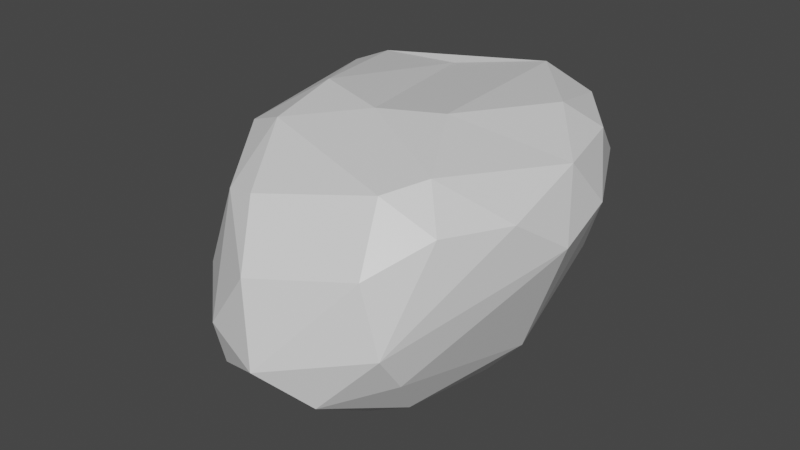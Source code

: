 # Source: rock2.blend  (saved by Blender 3.2.14; exported with 4.5.12 LTS)
import bpy
from mathutils import Matrix  # noqa: F401  (used for matrix-valued properties, if any)

bpy.ops.wm.read_factory_settings(use_empty=True)
scene = bpy.context.scene
scene.name = 'Scene'

# ---- collections
col_collection = bpy.data.collections.new('Collection'); scene.collection.children.link(col_collection)

# ---- materials (node trees are filled in below, after node groups)
mat_material = bpy.data.materials.new('Material')
mat_material.alpha_threshold = 0.0
mat_material.use_transparent_shadow = False
mat_material.line_color = (0.0, 0.0, 0.0, 1.0)

# ---- material node trees
mat_material.use_nodes = True; mat_material.node_tree.nodes.clear()
_N = mat_material.node_tree.nodes; _L = mat_material.node_tree.links
n0 = _N.new('ShaderNodeOutputMaterial'); n0.name = 'Material Output'; n0.location = (300, 300)
n1 = _N.new('ShaderNodeBsdfPrincipled'); n1.name = 'Principled BSDF'; n1.location = (10, 300)
n1.distribution = 'GGX'
n1.subsurface_method = 'RANDOM_WALK_SKIN'
n1.inputs[2].default_value = 0.4
n1.inputs[3].default_value = 1.45
n1.inputs[27].default_value = (0.0, 0.0, 0.0, 1.0)
n1.inputs[28].default_value = 1.0
_L.new(n1.outputs[0], n0.inputs[0])
n0.is_active_output = True

# ---- world
world_world = bpy.data.worlds.new('World'); scene.world = world_world
world_world.use_nodes = True; world_world.node_tree.nodes.clear()
_N = world_world.node_tree.nodes; _L = world_world.node_tree.links
n0 = _N.new('ShaderNodeOutputWorld'); n0.name = 'World Output'; n0.location = (300, 300)
n1 = _N.new('ShaderNodeBackground'); n1.name = 'Background'; n1.location = (10, 300)
n1.inputs[0].default_value = (0.05088, 0.05088, 0.05088, 1.0)
_L.new(n1.outputs[0], n0.inputs[0])
n0.is_active_output = True
world_world.color = (0.05088, 0.05088, 0.05088)
world_world.use_sun_shadow = False
world_world.sun_shadow_jitter_overblur = 0.0

# ---- meshes
me_cube = bpy.data.meshes.new('Cube')
me_cube.from_pydata([(-0.8369, 0.1492, -0.4596), (-0.8535, 0.1769, -0.7328), (0.8756, 0.1613, -0.09543), (-0.2596, -0.7657, -1.399), (0.8967, 0.04295, -1.313), (-0.369, -0.9302, -0.1786), (0.9126, -1.174, -1.33), (0.6082, -1.137, -1.517), (0.1152, -1.421, -1.35), (1.008, -1.511, -0.8469), (0.1873, -1.489, -0.2449), (0.7147, 0.7123, -0.831), (0.5546, 0.9123, -0.6548), (0.4543, -1.806, -0.9902), (0.5692, -0.2902, -1.595), (-0.5608, 0.7287, -0.8722), (-0.1396, 0.9153, -0.8705), (-0.03985, 0.8447, -1.09), (-0.1994, -0.5198, -0.02405), (-0.6133, 0.1654, -0.1792), (-0.05242, 0.4179, -0.1465), (1.083, -0.4288, -1.26), (0.7503, 0.3514, -1.208), (1.07, -1.176, -0.3257), (-0.4238, 0.2351, -1.407), (-0.1913, 0.3391, -1.452), (0.2072, 0.6802, -1.241), (0.1245, -1.668, -1.138), (0.08434, -1.703, -0.9062), (-0.01574, -1.44, -0.2968), (0.789, -1.256, -0.1603), (0.9233, -1.036, -0.1123), (0.4828, 0.9127, -0.4252), (0.411, 0.713, -0.1125), (0.8847, -1.502, -0.4758), (0.3411, -1.723, -0.5514), (0.6943, -1.619, -1.192), (1.006, -1.354, -1.066), (0.1324, -0.6979, -1.599), (0.9057, -0.5021, -1.46), (-0.5105, -0.8313, -1.093), (-0.6181, -0.7016, -0.5391), (-0.3432, -1.26, -1.024), (-0.2623, -1.384, -0.8197), (-0.5639, 0.02887, -1.258), (-0.3892, 0.7922, -0.4342), (-0.317, 0.6737, -1.243), (-0.5221, 0.3544, -0.1512), (0.1615, 0.9229, -0.4228), (-0.5579, 0.4793, -1.227), (-0.7713, 0.4707, -0.7708), (-0.7046, 0.5421, -0.4214), (1.075, 0.2619, -0.2224), (1.209, -0.2542, -0.2188), (0.9748, 0.5497, -0.4656), (1.267, -0.02586, -0.5013), (1.334, -0.4577, -0.5756), (1.05, 0.2035, -0.923), (1.241, -0.7911, -0.3477), (0.7709, 0.6444, -0.2004), (-0.09908, -1.016, -0.07183), (0.2615, -0.6689, -0.03578), (0.6245, -0.5304, -0.02057)], [], [(9, 36, 37), (35, 28, 13), (13, 27, 36), (34, 9, 23), (14, 38, 25), (38, 24, 25), (7, 38, 14), (39, 14, 4), (6, 7, 39), (13, 9, 34, 35), (38, 8, 3), (38, 3, 24), (3, 44, 24), (40, 41, 1), (42, 41, 40), (1, 41, 0), (42, 43, 41), (8, 42, 3), (43, 29, 5), (41, 5, 0), (44, 40, 1), (45, 15, 51), (48, 16, 45), (33, 45, 47), (33, 32, 48), (16, 12, 17), (12, 11, 26), (26, 25, 46), (1, 49, 44), (15, 49, 50), (52, 55, 54), (55, 57, 54), (56, 21, 55), (33, 59, 32), (2, 53, 52), (31, 58, 53), (58, 56, 53), (56, 37, 21), (21, 4, 57), (54, 11, 12), (59, 54, 12), (19, 18, 47), (5, 18, 19), (5, 60, 18), (20, 62, 33), (18, 20, 47), (23, 31, 30, 34), (9, 13, 36), (34, 30, 10, 35), (8, 7, 36, 27), (10, 29, 35), (35, 29, 28), (13, 28, 27), (43, 42, 27, 28), (37, 36, 6), (6, 36, 7), (23, 9, 58), (39, 7, 14), (22, 4, 26), (26, 4, 14), (21, 39, 4), (21, 6, 39), (7, 8, 38), (26, 14, 25), (3, 40, 44), (3, 42, 40), (8, 27, 42), (46, 15, 16, 17), (43, 28, 29), (41, 43, 5), (0, 5, 19), (45, 16, 15), (0, 19, 47, 51), (15, 46, 49), (12, 16, 48, 32), (20, 33, 47), (47, 45, 51), (33, 48, 45), (25, 24, 49, 46), (17, 12, 26), (11, 22, 26), (17, 26, 46), (1, 0, 51, 50), (44, 49, 24), (1, 50, 49), (51, 15, 50), (55, 52, 53, 56), (59, 52, 54), (22, 11, 57, 4), (54, 57, 11), (55, 21, 57), (33, 2, 59), (59, 2, 52), (2, 62, 53), (62, 31, 53), (31, 23, 58), (58, 9, 56), (9, 37, 56), (21, 37, 6), (60, 5, 29, 10), (32, 59, 12), (18, 61, 20), (18, 60, 61), (20, 61, 62), (30, 61, 60, 10), (31, 62, 61, 30), (33, 62, 2)])
_uv = me_cube.uv_layers.new(name='UVMap')
_uv.uv.foreach_set('vector', [0.6857, 0.6309, 0.7509, 0.7032, 0.676, 0.6867, 0.8057, 0.5549, 0.8563, 0.6476, 0.7935, 0.6595, 0.7935, 0.6595, 0.848, 0.7033, 0.7509, 0.7032, 0.6972, 0.5559, 0.6857, 0.6309, 0.646, 0.54, 0.5068, 0.8357, 0.5292, 0.9228, 0.3897, 0.8963, 0.5292, 0.9228, 0.3834, 0.9481, 0.3897, 0.8963, 0.5966, 0.8735, 0.5292, 0.9228, 0.5068, 0.8357, 0.5503, 0.7909, 0.5068, 0.8357, 0.4901, 0.749, 0.6164, 0.8218, 0.5966, 0.8735, 0.5503, 0.7909, 0.7935, 0.6595, 0.6857, 0.6309, 0.6972, 0.5559, 0.8057, 0.5549, 0.5292, 0.9228, 0.6143, 0.9663, 0.519, 0.9841, 0.5292, 0.9228, 0.519, 0.9841, 0.3834, 0.9481, 0.519, 0.9841, 0.3798, 1.0, 0.3834, 0.9481, 0.4984, 0.05724, 0.4977, 0.169, 0.3844, 0.1139, 0.5644, 0.067, 0.4977, 0.169, 0.4984, 0.05724, 0.3844, 0.1139, 0.4977, 0.169, 0.39, 0.1716, 0.5644, 0.067, 0.5804, 0.1214, 0.4977, 0.169, 0.6127, 0.0, 0.5644, 0.067, 0.5176, 0.0, 0.5804, 0.1214, 0.6107, 0.2525, 0.5215, 0.24, 0.4977, 0.169, 0.5215, 0.24, 0.39, 0.1716, 0.3841, 0.01191, 0.4984, 0.05724, 0.3844, 0.1139, 0.2293, 0.575, 0.2012, 0.6418, 0.1682, 0.576, 0.3184, 0.5742, 0.2663, 0.6372, 0.2293, 0.575, 0.3677, 0.5124, 0.2293, 0.575, 0.1794, 0.519, 0.3677, 0.5124, 0.3682, 0.5807, 0.3184, 0.5742, 0.2663, 0.6372, 0.3754, 0.6223, 0.2761, 0.6765, 0.3754, 0.6223, 0.4041, 0.6655, 0.3071, 0.7207, 0.3071, 0.7207, 0.2286, 0.75, 0.2239, 0.7067, 0.125, 0.6394, 0.1753, 0.704, 0.125, 0.743, 0.2012, 0.6418, 0.1753, 0.704, 0.1563, 0.6315, 0.485, 0.5625, 0.5152, 0.616, 0.4511, 0.6008, 0.5152, 0.616, 0.4838, 0.6705, 0.4511, 0.6008, 0.5608, 0.6152, 0.5555, 0.7369, 0.5152, 0.616, 0.3677, 0.5124, 0.4215, 0.5518, 0.3682, 0.5807, 0.4841, 0.5205, 0.544, 0.559, 0.485, 0.5625, 0.6053, 0.475, 0.5969, 0.5619, 0.544, 0.559, 0.5969, 0.5619, 0.5608, 0.6152, 0.544, 0.559, 0.5608, 0.6152, 0.676, 0.6867, 0.5555, 0.7369, 0.5555, 0.7369, 0.4901, 0.749, 0.4838, 0.6705, 0.4511, 0.6008, 0.4041, 0.6655, 0.3754, 0.6223, 0.4215, 0.5518, 0.4511, 0.6008, 0.3754, 0.6223, 0.3792, 0.2489, 0.4923, 0.3081, 0.3778, 0.3123, 0.5215, 0.24, 0.4923, 0.3081, 0.3792, 0.2489, 0.5215, 0.24, 0.5476, 0.2931, 0.4923, 0.3081, 0.3832, 0.3839, 0.5246, 0.4526, 0.3812, 0.4909, 0.4923, 0.3081, 0.3832, 0.3839, 0.3778, 0.3123, 0.646, 0.54, 0.649, 0.5, 0.6953, 0.5, 0.6972, 0.5559, 0.6857, 0.6309, 0.7935, 0.6595, 0.7509, 0.7032, 0.6972, 0.5559, 0.6953, 0.5, 0.8013, 0.5, 0.8057, 0.5549, 0.8413, 0.75, 0.764, 0.75, 0.7509, 0.7032, 0.848, 0.7033, 0.8013, 0.5, 0.8628, 0.5025, 0.8057, 0.5549, 0.8057, 0.5549, 0.8628, 0.5025, 0.8563, 0.6476, 0.7935, 0.6595, 0.8563, 0.6476, 0.848, 0.7033, 0.5804, 0.1214, 0.5644, 0.067, 0.625, 0.05109, 0.625, 0.1014, 0.676, 0.6867, 0.7509, 0.7032, 0.6981, 0.738, 0.6981, 0.738, 0.7509, 0.7032, 0.764, 0.75, 0.646, 0.54, 0.6857, 0.6309, 0.5969, 0.5619, 0.5503, 0.7909, 0.5966, 0.8735, 0.5068, 0.8357, 0.4392, 0.7395, 0.4901, 0.749, 0.379, 0.8158, 0.379, 0.8158, 0.4901, 0.749, 0.5068, 0.8357, 0.5555, 0.7369, 0.5503, 0.7909, 0.4901, 0.749, 0.5555, 0.7369, 0.6164, 0.8218, 0.5503, 0.7909, 0.5966, 0.8735, 0.6143, 0.9663, 0.5292, 0.9228, 0.379, 0.8158, 0.5068, 0.8357, 0.3897, 0.8963, 0.5176, 0.0, 0.4984, 0.05724, 0.3841, 0.01191, 0.5176, 0.0, 0.5644, 0.067, 0.4984, 0.05724, 0.6127, 0.0, 0.625, 0.05109, 0.5644, 0.067, 0.2239, 0.7067, 0.2012, 0.6418, 0.2663, 0.6372, 0.2761, 0.6765, 0.5804, 0.1214, 0.625, 0.1014, 0.6107, 0.2525, 0.4977, 0.169, 0.5804, 0.1214, 0.5215, 0.24, 0.39, 0.1716, 0.5215, 0.24, 0.3792, 0.2489, 0.2293, 0.575, 0.2663, 0.6372, 0.2012, 0.6418, 0.125, 0.5777, 0.1345, 0.5113, 0.1794, 0.519, 0.1682, 0.576, 0.2012, 0.6418, 0.2239, 0.7067, 0.1753, 0.704, 0.3754, 0.6223, 0.2663, 0.6372, 0.3184, 0.5742, 0.3682, 0.5807, 0.2558, 0.5, 0.3677, 0.5124, 0.1794, 0.519, 0.1794, 0.519, 0.2293, 0.575, 0.1682, 0.576, 0.3677, 0.5124, 0.3184, 0.5742, 0.2293, 0.575, 0.2286, 0.75, 0.1769, 0.75, 0.1753, 0.704, 0.2239, 0.7067, 0.2761, 0.6765, 0.3754, 0.6223, 0.3071, 0.7207, 0.4041, 0.6655, 0.4392, 0.7395, 0.3071, 0.7207, 0.2761, 0.6765, 0.3071, 0.7207, 0.2239, 0.7067, 0.125, 0.6394, 0.125, 0.5777, 0.1682, 0.576, 0.1563, 0.6315, 0.125, 0.743, 0.1753, 0.704, 0.1769, 0.75, 0.125, 0.6394, 0.1563, 0.6315, 0.1753, 0.704, 0.1682, 0.576, 0.2012, 0.6418, 0.1563, 0.6315, 0.5152, 0.616, 0.485, 0.5625, 0.544, 0.559, 0.5608, 0.6152, 0.4215, 0.5518, 0.485, 0.5625, 0.4511, 0.6008, 0.4392, 0.7395, 0.4041, 0.6655, 0.4838, 0.6705, 0.4901, 0.749, 0.4511, 0.6008, 0.4838, 0.6705, 0.4041, 0.6655, 0.5152, 0.616, 0.5555, 0.7369, 0.4838, 0.6705, 0.3677, 0.5124, 0.4841, 0.5205, 0.4215, 0.5518, 0.4215, 0.5518, 0.4841, 0.5205, 0.485, 0.5625, 0.4841, 0.5205, 0.5246, 0.4526, 0.544, 0.559, 0.5246, 0.4526, 0.6053, 0.475, 0.544, 0.559, 0.6053, 0.475, 0.646, 0.54, 0.5969, 0.5619, 0.5969, 0.5619, 0.6857, 0.6309, 0.5608, 0.6152, 0.6857, 0.6309, 0.676, 0.6867, 0.5608, 0.6152, 0.5555, 0.7369, 0.676, 0.6867, 0.6981, 0.738, 0.5476, 0.2931, 0.5215, 0.24, 0.6107, 0.2525, 0.6141, 0.3131, 0.3682, 0.5807, 0.4215, 0.5518, 0.3754, 0.6223, 0.4923, 0.3081, 0.5198, 0.3816, 0.3832, 0.3839, 0.4923, 0.3081, 0.5476, 0.2931, 0.5198, 0.3816, 0.3832, 0.3839, 0.5198, 0.3816, 0.5246, 0.4526, 0.623, 0.4266, 0.5198, 0.3816, 0.5476, 0.2931, 0.6141, 0.3131, 0.6053, 0.475, 0.5246, 0.4526, 0.5198, 0.3816, 0.623, 0.4266, 0.3812, 0.4909, 0.5246, 0.4526, 0.4841, 0.5205])
me_cube.materials.append(mat_material)
me_cube.use_mirror_vertex_groups = False
me_cube.update()

# ---- objects
ob_cube = bpy.data.objects.new('Cube', me_cube)

# ---- transforms, parenting, visibility, modifiers, constraints
ob_cube.location = (0.0, 0.0, 0.0)
ob_cube.lock_rotations_4d = False
ob_cube.empty_display_type = 'ARROWS'
ob_cube.lineart.crease_threshold = 0.0

# ---- collection membership
col_collection.objects.link(ob_cube)

# ---- scene / render settings (as saved in the file)
scene.frame_start = 1; scene.frame_end = 250; scene.frame_set(1)
scene.render.engine = 'BLENDER_EEVEE_NEXT'
scene.cycles.sampling_pattern = 'TABULATED_SOBOL'
scene.cycles.use_light_tree = False
scene.view_settings.view_transform = 'Filmic'
bpy.context.view_layer.update()

# ---- added for rendering (the .blend has no active camera and no usable light): camera, sun
cam_auto = bpy.data.cameras.new('AutoCamera')
cam_auto.lens = 50.0
cam_auto.sensor_width = 36.0
cam_auto.clip_end = 1000.0
ob_auto_camera = bpy.data.objects.new('AutoCamera', cam_auto)
scene.collection.objects.link(ob_auto_camera)
ob_auto_camera.location = (3.79024, -4.70172, 2.0304)
ob_auto_camera.rotation_euler = (1.09748, -7.21219e-08, 0.694738)
scene.camera = ob_auto_camera
light_auto_sun = bpy.data.lights.new('AutoSun', 'SUN')
light_auto_sun.energy = 3.0
light_auto_sun.angle = 0.0523599
ob_auto_sun = bpy.data.objects.new('AutoSun', light_auto_sun)
scene.collection.objects.link(ob_auto_sun)
ob_auto_sun.rotation_euler = (0.872665, 0.174533, 0.523599)
bpy.context.view_layer.update()

